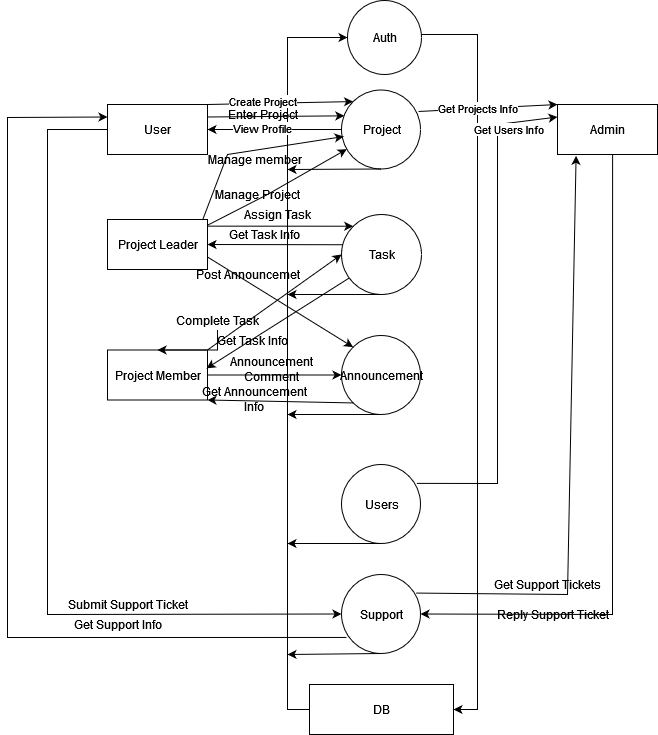

The diagram above was exported from draw.io. Its source (the exported page's mxGraphModel, read from the mxfile embedded in the PNG):
<mxGraphModel dx="1404" dy="780" grid="1" gridSize="10" guides="1" tooltips="1" connect="1" arrows="1" fold="1" page="1" pageScale="1" pageWidth="827" pageHeight="1169" math="0" shadow="0">
  <root>
    <mxCell id="0" />
    <mxCell id="1" parent="0" />
    <mxCell id="dN8_8fC5MtIOVvuYhK2h-1" value="Project Leader" style="html=1;dashed=0;whitespace=wrap;" parent="1" vertex="1">
      <mxGeometry x="140" y="325" width="100" height="50" as="geometry" />
    </mxCell>
    <mxCell id="25RGdxSYwDmztMLPS5x1-1" value="User" style="html=1;dashed=0;whitespace=wrap;" vertex="1" parent="1">
      <mxGeometry x="140" y="210" width="100" height="50" as="geometry" />
    </mxCell>
    <mxCell id="25RGdxSYwDmztMLPS5x1-2" value="Project Member" style="html=1;dashed=0;whitespace=wrap;" vertex="1" parent="1">
      <mxGeometry x="140" y="455.5" width="100" height="50" as="geometry" />
    </mxCell>
    <mxCell id="25RGdxSYwDmztMLPS5x1-3" value="Admin" style="html=1;dashed=0;whitespace=wrap;" vertex="1" parent="1">
      <mxGeometry x="590" y="210" width="100" height="50" as="geometry" />
    </mxCell>
    <mxCell id="25RGdxSYwDmztMLPS5x1-11" style="edgeStyle=orthogonalEdgeStyle;rounded=0;orthogonalLoop=1;jettySize=auto;html=1;exitX=0;exitY=0.5;exitDx=0;exitDy=0;entryX=0;entryY=0.5;entryDx=0;entryDy=0;" edge="1" parent="1" source="25RGdxSYwDmztMLPS5x1-4" target="25RGdxSYwDmztMLPS5x1-9">
      <mxGeometry relative="1" as="geometry">
        <mxPoint x="320" y="130" as="targetPoint" />
        <Array as="points">
          <mxPoint x="320" y="815" />
          <mxPoint x="320" y="143" />
        </Array>
      </mxGeometry>
    </mxCell>
    <mxCell id="25RGdxSYwDmztMLPS5x1-4" value="DB" style="html=1;dashed=0;whitespace=wrap;" vertex="1" parent="1">
      <mxGeometry x="342" y="790" width="144" height="50" as="geometry" />
    </mxCell>
    <mxCell id="25RGdxSYwDmztMLPS5x1-6" value="Task" style="shape=ellipse;html=1;dashed=0;whitespace=wrap;aspect=fixed;perimeter=ellipsePerimeter;" vertex="1" parent="1">
      <mxGeometry x="374" y="320" width="80" height="80" as="geometry" />
    </mxCell>
    <mxCell id="25RGdxSYwDmztMLPS5x1-7" value="Announcement" style="shape=ellipse;html=1;dashed=0;whitespace=wrap;aspect=fixed;perimeter=ellipsePerimeter;" vertex="1" parent="1">
      <mxGeometry x="374" y="441" width="79" height="79" as="geometry" />
    </mxCell>
    <mxCell id="25RGdxSYwDmztMLPS5x1-12" style="edgeStyle=orthogonalEdgeStyle;rounded=0;orthogonalLoop=1;jettySize=auto;html=1;exitX=1;exitY=0.5;exitDx=0;exitDy=0;entryX=1;entryY=0.5;entryDx=0;entryDy=0;" edge="1" parent="1" source="25RGdxSYwDmztMLPS5x1-9" target="25RGdxSYwDmztMLPS5x1-4">
      <mxGeometry relative="1" as="geometry">
        <mxPoint x="520" y="700" as="targetPoint" />
        <Array as="points">
          <mxPoint x="454" y="140" />
          <mxPoint x="510" y="140" />
          <mxPoint x="510" y="815" />
        </Array>
      </mxGeometry>
    </mxCell>
    <mxCell id="25RGdxSYwDmztMLPS5x1-9" value="Auth" style="shape=ellipse;html=1;dashed=0;whitespace=wrap;aspect=fixed;perimeter=ellipsePerimeter;" vertex="1" parent="1">
      <mxGeometry x="380" y="106" width="74" height="74" as="geometry" />
    </mxCell>
    <mxCell id="25RGdxSYwDmztMLPS5x1-13" value="Users" style="shape=ellipse;html=1;dashed=0;whitespace=wrap;aspect=fixed;perimeter=ellipsePerimeter;" vertex="1" parent="1">
      <mxGeometry x="374" y="570" width="79" height="79" as="geometry" />
    </mxCell>
    <mxCell id="25RGdxSYwDmztMLPS5x1-14" value="Project" style="shape=ellipse;html=1;dashed=0;whitespace=wrap;aspect=fixed;perimeter=ellipsePerimeter;" vertex="1" parent="1">
      <mxGeometry x="374" y="195.5" width="79" height="79" as="geometry" />
    </mxCell>
    <mxCell id="25RGdxSYwDmztMLPS5x1-15" value="" style="endArrow=classic;html=1;rounded=0;exitX=1;exitY=0;exitDx=0;exitDy=0;entryX=0;entryY=0;entryDx=0;entryDy=0;" edge="1" parent="1" source="25RGdxSYwDmztMLPS5x1-1" target="25RGdxSYwDmztMLPS5x1-14">
      <mxGeometry width="50" height="50" relative="1" as="geometry">
        <mxPoint x="380" y="440" as="sourcePoint" />
        <mxPoint x="430" y="390" as="targetPoint" />
      </mxGeometry>
    </mxCell>
    <mxCell id="25RGdxSYwDmztMLPS5x1-16" value="Create Project" style="edgeLabel;html=1;align=center;verticalAlign=middle;resizable=0;points=[];" vertex="1" connectable="0" parent="25RGdxSYwDmztMLPS5x1-15">
      <mxGeometry x="-0.2429" y="2" relative="1" as="geometry">
        <mxPoint as="offset" />
      </mxGeometry>
    </mxCell>
    <mxCell id="25RGdxSYwDmztMLPS5x1-19" value="" style="endArrow=classic;html=1;rounded=0;exitX=0.5;exitY=1;exitDx=0;exitDy=0;" edge="1" parent="1" source="25RGdxSYwDmztMLPS5x1-7">
      <mxGeometry width="50" height="50" relative="1" as="geometry">
        <mxPoint x="180" y="470" as="sourcePoint" />
        <mxPoint x="320" y="520" as="targetPoint" />
      </mxGeometry>
    </mxCell>
    <mxCell id="25RGdxSYwDmztMLPS5x1-22" value="" style="endArrow=classic;html=1;rounded=0;exitX=0.5;exitY=1;exitDx=0;exitDy=0;" edge="1" parent="1" source="25RGdxSYwDmztMLPS5x1-13">
      <mxGeometry width="50" height="50" relative="1" as="geometry">
        <mxPoint x="403.5" y="649" as="sourcePoint" />
        <mxPoint x="320" y="649" as="targetPoint" />
      </mxGeometry>
    </mxCell>
    <mxCell id="25RGdxSYwDmztMLPS5x1-23" value="" style="endArrow=classic;html=1;rounded=0;exitX=0.5;exitY=1;exitDx=0;exitDy=0;" edge="1" parent="1" source="25RGdxSYwDmztMLPS5x1-6">
      <mxGeometry width="50" height="50" relative="1" as="geometry">
        <mxPoint x="423.5" y="530" as="sourcePoint" />
        <mxPoint x="320" y="400" as="targetPoint" />
      </mxGeometry>
    </mxCell>
    <mxCell id="25RGdxSYwDmztMLPS5x1-24" value="" style="endArrow=classic;html=1;rounded=0;exitX=0.5;exitY=1;exitDx=0;exitDy=0;" edge="1" parent="1" source="25RGdxSYwDmztMLPS5x1-14">
      <mxGeometry width="50" height="50" relative="1" as="geometry">
        <mxPoint x="414" y="280" as="sourcePoint" />
        <mxPoint x="320" y="275" as="targetPoint" />
      </mxGeometry>
    </mxCell>
    <mxCell id="25RGdxSYwDmztMLPS5x1-25" value="" style="endArrow=classic;html=1;rounded=0;exitX=0.975;exitY=0.272;exitDx=0;exitDy=0;exitPerimeter=0;entryX=0;entryY=0;entryDx=0;entryDy=0;" edge="1" parent="1" source="25RGdxSYwDmztMLPS5x1-14" target="25RGdxSYwDmztMLPS5x1-3">
      <mxGeometry width="50" height="50" relative="1" as="geometry">
        <mxPoint x="570" y="325" as="sourcePoint" />
        <mxPoint x="590" y="217" as="targetPoint" />
      </mxGeometry>
    </mxCell>
    <mxCell id="25RGdxSYwDmztMLPS5x1-28" value="Get Projects Info" style="edgeLabel;html=1;align=center;verticalAlign=middle;resizable=0;points=[];" vertex="1" connectable="0" parent="25RGdxSYwDmztMLPS5x1-25">
      <mxGeometry x="-0.5283" y="2" relative="1" as="geometry">
        <mxPoint x="26" as="offset" />
      </mxGeometry>
    </mxCell>
    <mxCell id="25RGdxSYwDmztMLPS5x1-26" value="Support" style="shape=ellipse;html=1;dashed=0;whitespace=wrap;aspect=fixed;perimeter=ellipsePerimeter;" vertex="1" parent="1">
      <mxGeometry x="374" y="680" width="79" height="79" as="geometry" />
    </mxCell>
    <mxCell id="25RGdxSYwDmztMLPS5x1-27" value="" style="endArrow=classic;html=1;rounded=0;exitX=0.5;exitY=1;exitDx=0;exitDy=0;" edge="1" parent="1" source="25RGdxSYwDmztMLPS5x1-26">
      <mxGeometry width="50" height="50" relative="1" as="geometry">
        <mxPoint x="423.5" y="659" as="sourcePoint" />
        <mxPoint x="320" y="760" as="targetPoint" />
      </mxGeometry>
    </mxCell>
    <mxCell id="25RGdxSYwDmztMLPS5x1-29" value="" style="endArrow=classic;html=1;rounded=0;exitX=0.952;exitY=0.239;exitDx=0;exitDy=0;exitPerimeter=0;entryX=0;entryY=0.25;entryDx=0;entryDy=0;" edge="1" parent="1" source="25RGdxSYwDmztMLPS5x1-13" target="25RGdxSYwDmztMLPS5x1-3">
      <mxGeometry width="50" height="50" relative="1" as="geometry">
        <mxPoint x="300" y="470" as="sourcePoint" />
        <mxPoint x="560" y="590" as="targetPoint" />
        <Array as="points">
          <mxPoint x="530" y="589" />
          <mxPoint x="530" y="230" />
        </Array>
      </mxGeometry>
    </mxCell>
    <mxCell id="25RGdxSYwDmztMLPS5x1-30" value="Get Users Info" style="edgeLabel;html=1;align=center;verticalAlign=middle;resizable=0;points=[];" vertex="1" connectable="0" parent="25RGdxSYwDmztMLPS5x1-29">
      <mxGeometry x="0.112" y="-1" relative="1" as="geometry">
        <mxPoint x="9" y="-157" as="offset" />
      </mxGeometry>
    </mxCell>
    <mxCell id="25RGdxSYwDmztMLPS5x1-31" value="" style="endArrow=classic;html=1;rounded=0;exitX=0.944;exitY=0.235;exitDx=0;exitDy=0;exitPerimeter=0;entryX=0.186;entryY=1.026;entryDx=0;entryDy=0;entryPerimeter=0;" edge="1" parent="1" source="25RGdxSYwDmztMLPS5x1-26" target="25RGdxSYwDmztMLPS5x1-3">
      <mxGeometry width="50" height="50" relative="1" as="geometry">
        <mxPoint x="300" y="570" as="sourcePoint" />
        <mxPoint x="670" y="310" as="targetPoint" />
        <Array as="points">
          <mxPoint x="600" y="700" />
        </Array>
      </mxGeometry>
    </mxCell>
    <mxCell id="25RGdxSYwDmztMLPS5x1-32" value="Get Support Tickets" style="text;html=1;align=center;verticalAlign=middle;resizable=0;points=[];autosize=1;strokeColor=none;fillColor=none;" vertex="1" parent="1">
      <mxGeometry x="520" y="680" width="120" height="20" as="geometry" />
    </mxCell>
    <mxCell id="25RGdxSYwDmztMLPS5x1-33" value="" style="endArrow=classic;html=1;rounded=0;exitX=0.551;exitY=0.999;exitDx=0;exitDy=0;exitPerimeter=0;entryX=1;entryY=0.5;entryDx=0;entryDy=0;" edge="1" parent="1" source="25RGdxSYwDmztMLPS5x1-3" target="25RGdxSYwDmztMLPS5x1-26">
      <mxGeometry width="50" height="50" relative="1" as="geometry">
        <mxPoint x="380" y="520" as="sourcePoint" />
        <mxPoint x="430" y="470" as="targetPoint" />
        <Array as="points">
          <mxPoint x="645" y="720" />
        </Array>
      </mxGeometry>
    </mxCell>
    <mxCell id="25RGdxSYwDmztMLPS5x1-34" value="Reply Support Ticket" style="text;html=1;align=center;verticalAlign=middle;resizable=0;points=[];autosize=1;strokeColor=none;fillColor=none;" vertex="1" parent="1">
      <mxGeometry x="520" y="709.5" width="130" height="20" as="geometry" />
    </mxCell>
    <mxCell id="25RGdxSYwDmztMLPS5x1-35" value="" style="endArrow=classic;html=1;rounded=0;exitX=1;exitY=0.25;exitDx=0;exitDy=0;entryX=0.036;entryY=0.327;entryDx=0;entryDy=0;entryPerimeter=0;" edge="1" parent="1" source="25RGdxSYwDmztMLPS5x1-1" target="25RGdxSYwDmztMLPS5x1-14">
      <mxGeometry width="50" height="50" relative="1" as="geometry">
        <mxPoint x="380" y="380" as="sourcePoint" />
        <mxPoint x="430" y="330" as="targetPoint" />
      </mxGeometry>
    </mxCell>
    <mxCell id="25RGdxSYwDmztMLPS5x1-36" value="Enter Project" style="text;html=1;align=center;verticalAlign=middle;resizable=0;points=[];autosize=1;strokeColor=none;fillColor=none;" vertex="1" parent="1">
      <mxGeometry x="250" y="210" width="90" height="20" as="geometry" />
    </mxCell>
    <mxCell id="25RGdxSYwDmztMLPS5x1-41" value="" style="endArrow=classic;html=1;rounded=0;exitX=0;exitY=0.5;exitDx=0;exitDy=0;entryX=1;entryY=0.5;entryDx=0;entryDy=0;" edge="1" parent="1" source="25RGdxSYwDmztMLPS5x1-14" target="25RGdxSYwDmztMLPS5x1-1">
      <mxGeometry width="50" height="50" relative="1" as="geometry">
        <mxPoint x="380" y="360" as="sourcePoint" />
        <mxPoint x="430" y="310" as="targetPoint" />
      </mxGeometry>
    </mxCell>
    <mxCell id="25RGdxSYwDmztMLPS5x1-42" value="View Profile" style="edgeLabel;html=1;align=center;verticalAlign=middle;resizable=0;points=[];" vertex="1" connectable="0" parent="25RGdxSYwDmztMLPS5x1-41">
      <mxGeometry x="0.2556" y="-2" relative="1" as="geometry">
        <mxPoint x="4" as="offset" />
      </mxGeometry>
    </mxCell>
    <mxCell id="25RGdxSYwDmztMLPS5x1-46" value="" style="endArrow=classic;html=1;rounded=0;exitX=0.954;exitY=-0.005;exitDx=0;exitDy=0;exitPerimeter=0;entryX=0.027;entryY=0.589;entryDx=0;entryDy=0;entryPerimeter=0;" edge="1" parent="1" source="dN8_8fC5MtIOVvuYhK2h-1" target="25RGdxSYwDmztMLPS5x1-14">
      <mxGeometry width="50" height="50" relative="1" as="geometry">
        <mxPoint x="380" y="420" as="sourcePoint" />
        <mxPoint x="430" y="370" as="targetPoint" />
        <Array as="points">
          <mxPoint x="260" y="260" />
        </Array>
      </mxGeometry>
    </mxCell>
    <mxCell id="25RGdxSYwDmztMLPS5x1-47" value="Manage member" style="text;html=1;align=center;verticalAlign=middle;resizable=0;points=[];autosize=1;strokeColor=none;fillColor=none;" vertex="1" parent="1">
      <mxGeometry x="232" y="254.5" width="110" height="20" as="geometry" />
    </mxCell>
    <mxCell id="25RGdxSYwDmztMLPS5x1-49" value="" style="endArrow=classic;html=1;rounded=0;exitX=0.996;exitY=0.119;exitDx=0;exitDy=0;exitPerimeter=0;" edge="1" parent="1" source="dN8_8fC5MtIOVvuYhK2h-1" target="25RGdxSYwDmztMLPS5x1-14">
      <mxGeometry width="50" height="50" relative="1" as="geometry">
        <mxPoint x="380" y="420" as="sourcePoint" />
        <mxPoint x="430" y="370" as="targetPoint" />
        <Array as="points">
          <mxPoint x="300" y="300" />
        </Array>
      </mxGeometry>
    </mxCell>
    <mxCell id="25RGdxSYwDmztMLPS5x1-50" value="Manage Project" style="text;html=1;align=center;verticalAlign=middle;resizable=0;points=[];autosize=1;strokeColor=none;fillColor=none;" vertex="1" parent="1">
      <mxGeometry x="240" y="290" width="100" height="20" as="geometry" />
    </mxCell>
    <mxCell id="25RGdxSYwDmztMLPS5x1-51" value="" style="endArrow=classic;html=1;rounded=0;exitX=0.996;exitY=0.133;exitDx=0;exitDy=0;entryX=0;entryY=0;entryDx=0;entryDy=0;exitPerimeter=0;" edge="1" parent="1" source="dN8_8fC5MtIOVvuYhK2h-1" target="25RGdxSYwDmztMLPS5x1-6">
      <mxGeometry width="50" height="50" relative="1" as="geometry">
        <mxPoint x="380" y="420" as="sourcePoint" />
        <mxPoint x="430" y="370" as="targetPoint" />
      </mxGeometry>
    </mxCell>
    <mxCell id="25RGdxSYwDmztMLPS5x1-52" value="Assign Task" style="text;html=1;align=center;verticalAlign=middle;resizable=0;points=[];autosize=1;strokeColor=none;fillColor=none;" vertex="1" parent="1">
      <mxGeometry x="270" y="310" width="80" height="20" as="geometry" />
    </mxCell>
    <mxCell id="25RGdxSYwDmztMLPS5x1-55" value="" style="endArrow=classic;html=1;rounded=0;exitX=0.016;exitY=0.378;exitDx=0;exitDy=0;exitPerimeter=0;" edge="1" parent="1" source="25RGdxSYwDmztMLPS5x1-6">
      <mxGeometry width="50" height="50" relative="1" as="geometry">
        <mxPoint x="370" y="350" as="sourcePoint" />
        <mxPoint x="240" y="350" as="targetPoint" />
      </mxGeometry>
    </mxCell>
    <mxCell id="25RGdxSYwDmztMLPS5x1-56" value="Get Task Info" style="text;html=1;align=center;verticalAlign=middle;resizable=0;points=[];autosize=1;strokeColor=none;fillColor=none;" vertex="1" parent="1">
      <mxGeometry x="252" y="330" width="90" height="20" as="geometry" />
    </mxCell>
    <mxCell id="25RGdxSYwDmztMLPS5x1-61" value="" style="endArrow=classic;html=1;rounded=0;exitX=1;exitY=0.75;exitDx=0;exitDy=0;entryX=0;entryY=0;entryDx=0;entryDy=0;" edge="1" parent="1" source="dN8_8fC5MtIOVvuYhK2h-1" target="25RGdxSYwDmztMLPS5x1-7">
      <mxGeometry width="50" height="50" relative="1" as="geometry">
        <mxPoint x="360" y="410" as="sourcePoint" />
        <mxPoint x="410" y="360" as="targetPoint" />
      </mxGeometry>
    </mxCell>
    <mxCell id="25RGdxSYwDmztMLPS5x1-62" value="" style="endArrow=classic;html=1;rounded=0;exitX=1;exitY=0;exitDx=0;exitDy=0;entryX=0;entryY=0.5;entryDx=0;entryDy=0;" edge="1" parent="1" source="25RGdxSYwDmztMLPS5x1-2" target="25RGdxSYwDmztMLPS5x1-6">
      <mxGeometry width="50" height="50" relative="1" as="geometry">
        <mxPoint x="360" y="410" as="sourcePoint" />
        <mxPoint x="410" y="360" as="targetPoint" />
      </mxGeometry>
    </mxCell>
    <mxCell id="25RGdxSYwDmztMLPS5x1-75" value="" style="edgeStyle=orthogonalEdgeStyle;rounded=0;orthogonalLoop=1;jettySize=auto;html=1;" edge="1" parent="1" source="25RGdxSYwDmztMLPS5x1-63" target="25RGdxSYwDmztMLPS5x1-2">
      <mxGeometry relative="1" as="geometry" />
    </mxCell>
    <mxCell id="25RGdxSYwDmztMLPS5x1-63" value="Complete Task" style="text;html=1;align=center;verticalAlign=middle;resizable=0;points=[];autosize=1;strokeColor=none;fillColor=none;" vertex="1" parent="1">
      <mxGeometry x="200" y="415.5" width="100" height="20" as="geometry" />
    </mxCell>
    <mxCell id="25RGdxSYwDmztMLPS5x1-64" value="Post Announcemet" style="text;html=1;align=center;verticalAlign=middle;resizable=0;points=[];autosize=1;strokeColor=none;fillColor=none;" vertex="1" parent="1">
      <mxGeometry x="220" y="370" width="120" height="20" as="geometry" />
    </mxCell>
    <mxCell id="25RGdxSYwDmztMLPS5x1-65" value="" style="endArrow=classic;html=1;rounded=0;exitX=0.093;exitY=0.796;exitDx=0;exitDy=0;exitPerimeter=0;entryX=0.991;entryY=0.366;entryDx=0;entryDy=0;entryPerimeter=0;" edge="1" parent="1" source="25RGdxSYwDmztMLPS5x1-6" target="25RGdxSYwDmztMLPS5x1-2">
      <mxGeometry width="50" height="50" relative="1" as="geometry">
        <mxPoint x="350" y="420" as="sourcePoint" />
        <mxPoint x="400" y="370" as="targetPoint" />
      </mxGeometry>
    </mxCell>
    <mxCell id="25RGdxSYwDmztMLPS5x1-66" value="Get Task Info" style="text;html=1;align=center;verticalAlign=middle;resizable=0;points=[];autosize=1;strokeColor=none;fillColor=none;" vertex="1" parent="1">
      <mxGeometry x="240" y="435.5" width="90" height="20" as="geometry" />
    </mxCell>
    <mxCell id="25RGdxSYwDmztMLPS5x1-67" value="" style="endArrow=classic;html=1;rounded=0;exitX=1;exitY=0.5;exitDx=0;exitDy=0;" edge="1" parent="1" source="25RGdxSYwDmztMLPS5x1-2" target="25RGdxSYwDmztMLPS5x1-7">
      <mxGeometry width="50" height="50" relative="1" as="geometry">
        <mxPoint x="360" y="410" as="sourcePoint" />
        <mxPoint x="410" y="360" as="targetPoint" />
      </mxGeometry>
    </mxCell>
    <mxCell id="25RGdxSYwDmztMLPS5x1-68" value="&lt;div&gt;Announcement &lt;br&gt;&lt;/div&gt;&lt;div&gt;Comment&lt;/div&gt;" style="text;html=1;align=center;verticalAlign=middle;resizable=0;points=[];autosize=1;strokeColor=none;fillColor=none;" vertex="1" parent="1">
      <mxGeometry x="254" y="460" width="100" height="30" as="geometry" />
    </mxCell>
    <mxCell id="25RGdxSYwDmztMLPS5x1-69" value="" style="endArrow=classic;html=1;rounded=0;exitX=0;exitY=1;exitDx=0;exitDy=0;entryX=1;entryY=1;entryDx=0;entryDy=0;" edge="1" parent="1" source="25RGdxSYwDmztMLPS5x1-7" target="25RGdxSYwDmztMLPS5x1-2">
      <mxGeometry width="50" height="50" relative="1" as="geometry">
        <mxPoint x="360" y="410" as="sourcePoint" />
        <mxPoint x="240" y="490" as="targetPoint" />
      </mxGeometry>
    </mxCell>
    <mxCell id="25RGdxSYwDmztMLPS5x1-71" value="&lt;div&gt;Get Announcement&lt;/div&gt;&lt;div&gt;Info&lt;br&gt;&lt;/div&gt;" style="text;html=1;align=center;verticalAlign=middle;resizable=0;points=[];autosize=1;strokeColor=none;fillColor=none;" vertex="1" parent="1">
      <mxGeometry x="227" y="490" width="120" height="30" as="geometry" />
    </mxCell>
    <mxCell id="25RGdxSYwDmztMLPS5x1-74" value="" style="endArrow=classic;html=1;rounded=0;exitX=0;exitY=0.5;exitDx=0;exitDy=0;entryX=0;entryY=0.5;entryDx=0;entryDy=0;" edge="1" parent="1" source="25RGdxSYwDmztMLPS5x1-1" target="25RGdxSYwDmztMLPS5x1-26">
      <mxGeometry width="50" height="50" relative="1" as="geometry">
        <mxPoint x="360" y="340" as="sourcePoint" />
        <mxPoint x="60" y="320" as="targetPoint" />
        <Array as="points">
          <mxPoint x="80" y="235" />
          <mxPoint x="80" y="720" />
        </Array>
      </mxGeometry>
    </mxCell>
    <mxCell id="25RGdxSYwDmztMLPS5x1-76" value="Submit Support Ticket" style="text;html=1;align=center;verticalAlign=middle;resizable=0;points=[];autosize=1;strokeColor=none;fillColor=none;" vertex="1" parent="1">
      <mxGeometry x="90" y="700" width="140" height="20" as="geometry" />
    </mxCell>
    <mxCell id="25RGdxSYwDmztMLPS5x1-77" value="" style="endArrow=classic;html=1;rounded=0;exitX=0.063;exitY=0.797;exitDx=0;exitDy=0;exitPerimeter=0;entryX=0;entryY=0.25;entryDx=0;entryDy=0;" edge="1" parent="1" source="25RGdxSYwDmztMLPS5x1-26" target="25RGdxSYwDmztMLPS5x1-1">
      <mxGeometry width="50" height="50" relative="1" as="geometry">
        <mxPoint x="350" y="470" as="sourcePoint" />
        <mxPoint x="30" y="743" as="targetPoint" />
        <Array as="points">
          <mxPoint x="40" y="743" />
          <mxPoint x="40" y="223" />
        </Array>
      </mxGeometry>
    </mxCell>
    <mxCell id="25RGdxSYwDmztMLPS5x1-78" value="Get Support Info" style="text;html=1;align=center;verticalAlign=middle;resizable=0;points=[];autosize=1;strokeColor=none;fillColor=none;" vertex="1" parent="1">
      <mxGeometry x="100" y="720" width="100" height="20" as="geometry" />
    </mxCell>
  </root>
</mxGraphModel>